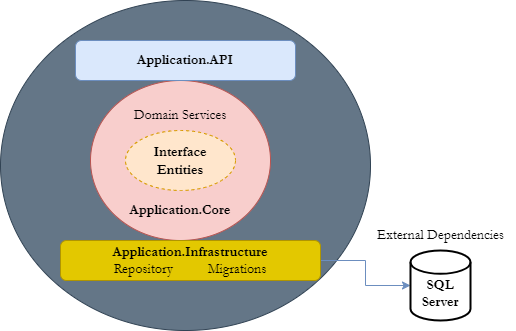

The diagram above was exported from draw.io. Its source (the exported page's mxGraphModel, read from the mxfile embedded in the PNG):
<mxGraphModel dx="1129" dy="778" grid="1" gridSize="10" guides="1" tooltips="1" connect="1" arrows="1" fold="1" page="1" pageScale="1" pageWidth="850" pageHeight="1100" math="0" shadow="0">
  <root>
    <mxCell id="0" />
    <mxCell id="1" parent="0" />
    <mxCell id="2" value="" style="ellipse;whiteSpace=wrap;html=1;fontFamily=Garamond;fontSize=14;fillColor=#647687;strokeColor=#314354;fontColor=#ffffff;" vertex="1" parent="1">
      <mxGeometry x="270" y="250" width="370" height="330" as="geometry" />
    </mxCell>
    <mxCell id="3" value="" style="ellipse;whiteSpace=wrap;html=1;fillColor=#f8cecc;strokeColor=#b85450;" vertex="1" parent="1">
      <mxGeometry x="360" y="330" width="180" height="160" as="geometry" />
    </mxCell>
    <mxCell id="4" value="&lt;font face=&quot;Garamond&quot; style=&quot;font-size: 14px;&quot;&gt;Interface&lt;br style=&quot;font-size: 14px;&quot;&gt;Entities&lt;/font&gt;" style="ellipse;whiteSpace=wrap;html=1;dashed=1;fillColor=#ffe6cc;strokeColor=#d79b00;fontStyle=1;fontSize=14;" vertex="1" parent="1">
      <mxGeometry x="395" y="380" width="110" height="60" as="geometry" />
    </mxCell>
    <mxCell id="5" value="Application.Core" style="text;html=1;strokeColor=none;fillColor=none;align=center;verticalAlign=middle;whiteSpace=wrap;rounded=0;fontSize=14;fontFamily=Garamond;fontStyle=1" vertex="1" parent="1">
      <mxGeometry x="370" y="450" width="160" height="20" as="geometry" />
    </mxCell>
    <mxCell id="6" value="Domain Services" style="text;html=1;strokeColor=none;fillColor=none;align=center;verticalAlign=middle;whiteSpace=wrap;rounded=0;fontSize=14;fontFamily=Garamond;" vertex="1" parent="1">
      <mxGeometry x="390" y="350" width="120" height="30" as="geometry" />
    </mxCell>
    <mxCell id="7" value="&lt;b&gt;Application.API&lt;/b&gt;" style="rounded=1;whiteSpace=wrap;html=1;fontFamily=Garamond;fontSize=14;fillColor=#dae8fc;strokeColor=#6c8ebf;" vertex="1" parent="1">
      <mxGeometry x="345" y="290" width="220" height="40" as="geometry" />
    </mxCell>
    <mxCell id="8" style="edgeStyle=orthogonalEdgeStyle;rounded=0;orthogonalLoop=1;jettySize=auto;html=1;exitX=1;exitY=0.5;exitDx=0;exitDy=0;fontFamily=Garamond;fontSize=14;fillColor=#dae8fc;gradientColor=#7ea6e0;strokeColor=#6c8ebf;" edge="1" source="9" target="10" parent="1">
      <mxGeometry relative="1" as="geometry" />
    </mxCell>
    <mxCell id="9" value="&lt;b&gt;Application.Infrastructure&lt;/b&gt;&lt;br&gt;Repository&amp;nbsp; &amp;nbsp; &amp;nbsp; &amp;nbsp; &amp;nbsp; Migrations" style="rounded=1;whiteSpace=wrap;html=1;fontFamily=Garamond;fontSize=14;fillColor=#e3c800;strokeColor=#B09500;fontColor=#000000;" vertex="1" parent="1">
      <mxGeometry x="330" y="490" width="260" height="40" as="geometry" />
    </mxCell>
    <mxCell id="10" value="&lt;div style=&quot;&quot;&gt;&lt;span style=&quot;background-color: initial;&quot;&gt;&lt;b&gt;&lt;br&gt;&lt;/b&gt;&lt;/span&gt;&lt;/div&gt;&lt;div style=&quot;&quot;&gt;&lt;span style=&quot;background-color: initial;&quot;&gt;&lt;b&gt;SQL&lt;/b&gt;&lt;/span&gt;&lt;/div&gt;&lt;div style=&quot;&quot;&gt;&lt;span style=&quot;background-color: initial;&quot;&gt;&lt;b&gt;Server&lt;/b&gt;&lt;/span&gt;&lt;/div&gt;" style="strokeWidth=2;html=1;shape=mxgraph.flowchart.database;whiteSpace=wrap;fontFamily=Garamond;fontSize=14;align=center;" vertex="1" parent="1">
      <mxGeometry x="680" y="500" width="60" height="70" as="geometry" />
    </mxCell>
    <mxCell id="11" value="External Dependencies" style="text;html=1;align=center;verticalAlign=middle;resizable=0;points=[];autosize=1;strokeColor=none;fillColor=none;fontSize=14;fontFamily=Garamond;" vertex="1" parent="1">
      <mxGeometry x="635" y="470" width="150" height="30" as="geometry" />
    </mxCell>
  </root>
</mxGraphModel>